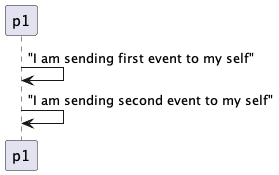

The diagram above was rendered by PlantUML. Its source (embedded in the PNG):
@startuml

' Participants definition
participant p1

p1->p1: "I am sending first event to my self"
p1->p1: "I am sending second event to my self"

@enduml